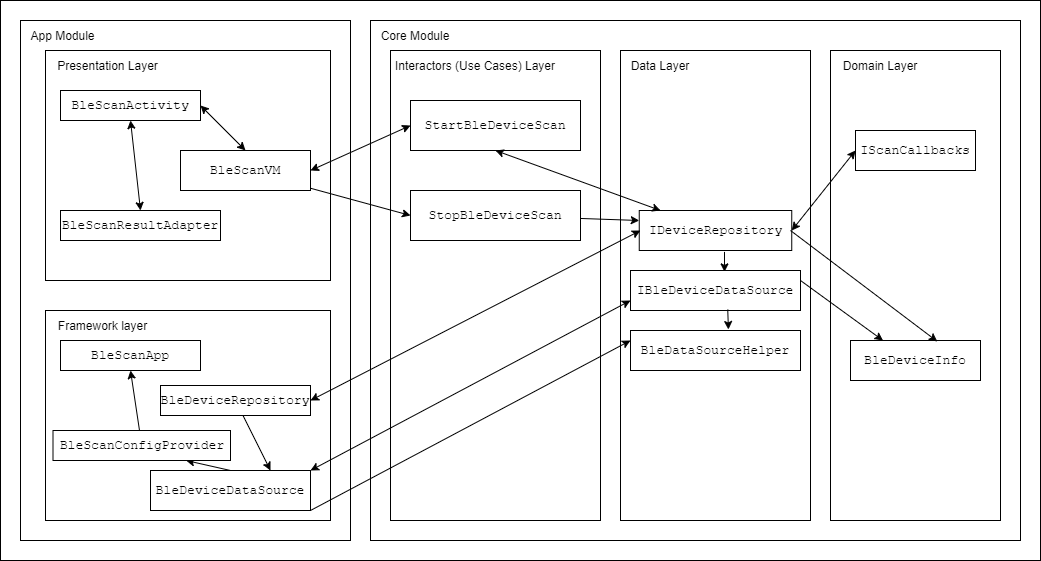

The diagram above was exported from draw.io. Its source (the exported page's mxGraphModel, read from the mxfile embedded in the PNG):
<mxGraphModel dx="1264" dy="592" grid="1" gridSize="10" guides="1" tooltips="1" connect="1" arrows="1" fold="1" page="1" pageScale="1" pageWidth="1100" pageHeight="850" math="0" shadow="0">
  <root>
    <mxCell id="0" />
    <mxCell id="1" parent="0" />
    <mxCell id="jrK19q0ejmSN8UJtgASp-1" value="" style="rounded=0;whiteSpace=wrap;html=1;" vertex="1" parent="1">
      <mxGeometry x="40" y="40" width="1040" height="560" as="geometry" />
    </mxCell>
    <mxCell id="jrK19q0ejmSN8UJtgASp-2" value="" style="rounded=0;whiteSpace=wrap;html=1;" vertex="1" parent="1">
      <mxGeometry x="60" y="60" width="330" height="520" as="geometry" />
    </mxCell>
    <mxCell id="jrK19q0ejmSN8UJtgASp-3" value="" style="rounded=0;whiteSpace=wrap;html=1;" vertex="1" parent="1">
      <mxGeometry x="410" y="60" width="650" height="520" as="geometry" />
    </mxCell>
    <mxCell id="jrK19q0ejmSN8UJtgASp-5" value="" style="rounded=0;whiteSpace=wrap;html=1;" vertex="1" parent="1">
      <mxGeometry x="430" y="90" width="210" height="470" as="geometry" />
    </mxCell>
    <mxCell id="jrK19q0ejmSN8UJtgASp-6" value="" style="rounded=0;whiteSpace=wrap;html=1;" vertex="1" parent="1">
      <mxGeometry x="660" y="90" width="190" height="470" as="geometry" />
    </mxCell>
    <mxCell id="jrK19q0ejmSN8UJtgASp-7" value="" style="rounded=0;whiteSpace=wrap;html=1;" vertex="1" parent="1">
      <mxGeometry x="870" y="90" width="170" height="470" as="geometry" />
    </mxCell>
    <mxCell id="jrK19q0ejmSN8UJtgASp-8" value="" style="rounded=0;whiteSpace=wrap;html=1;" vertex="1" parent="1">
      <mxGeometry x="85" y="90" width="285" height="230" as="geometry" />
    </mxCell>
    <mxCell id="jrK19q0ejmSN8UJtgASp-9" value="" style="rounded=0;whiteSpace=wrap;html=1;" vertex="1" parent="1">
      <mxGeometry x="85" y="350" width="285" height="210" as="geometry" />
    </mxCell>
    <mxCell id="jrK19q0ejmSN8UJtgASp-10" value="&lt;pre style=&quot;background-color: rgb(255 , 255 , 255) ; font-family: &amp;#34;jetbrains mono&amp;#34; , monospace ; font-size: 9.8pt&quot;&gt;BleScanActivity&lt;/pre&gt;" style="rounded=0;whiteSpace=wrap;html=1;" vertex="1" parent="1">
      <mxGeometry x="100" y="130" width="140" height="30" as="geometry" />
    </mxCell>
    <mxCell id="jrK19q0ejmSN8UJtgASp-37" style="edgeStyle=none;rounded=0;orthogonalLoop=1;jettySize=auto;html=1;entryX=0;entryY=0.5;entryDx=0;entryDy=0;" edge="1" parent="1" source="jrK19q0ejmSN8UJtgASp-11" target="jrK19q0ejmSN8UJtgASp-14">
      <mxGeometry relative="1" as="geometry" />
    </mxCell>
    <mxCell id="jrK19q0ejmSN8UJtgASp-11" value="&lt;pre style=&quot;background-color: rgb(255 , 255 , 255) ; font-family: &amp;#34;jetbrains mono&amp;#34; , monospace ; font-size: 9.8pt&quot;&gt;BleScanVM&lt;/pre&gt;" style="rounded=0;whiteSpace=wrap;html=1;" vertex="1" parent="1">
      <mxGeometry x="220" y="190" width="130" height="40" as="geometry" />
    </mxCell>
    <mxCell id="jrK19q0ejmSN8UJtgASp-12" value="&lt;pre style=&quot;background-color: rgb(255 , 255 , 255) ; font-family: &amp;#34;jetbrains mono&amp;#34; , monospace ; font-size: 9.8pt&quot;&gt;BleScanResultAdapter&lt;/pre&gt;" style="rounded=0;whiteSpace=wrap;html=1;" vertex="1" parent="1">
      <mxGeometry x="100" y="250" width="160" height="30" as="geometry" />
    </mxCell>
    <mxCell id="jrK19q0ejmSN8UJtgASp-13" value="&lt;pre style=&quot;background-color: rgb(255 , 255 , 255) ; font-family: &amp;#34;jetbrains mono&amp;#34; , monospace ; font-size: 9.8pt&quot;&gt;StartBleDeviceScan&lt;/pre&gt;" style="rounded=0;whiteSpace=wrap;html=1;" vertex="1" parent="1">
      <mxGeometry x="450" y="140" width="170" height="50" as="geometry" />
    </mxCell>
    <mxCell id="jrK19q0ejmSN8UJtgASp-39" style="edgeStyle=none;rounded=0;orthogonalLoop=1;jettySize=auto;html=1;entryX=0;entryY=0.25;entryDx=0;entryDy=0;" edge="1" parent="1" source="jrK19q0ejmSN8UJtgASp-14" target="jrK19q0ejmSN8UJtgASp-15">
      <mxGeometry relative="1" as="geometry" />
    </mxCell>
    <mxCell id="jrK19q0ejmSN8UJtgASp-14" value="&lt;pre style=&quot;background-color: rgb(255 , 255 , 255) ; font-family: &amp;#34;jetbrains mono&amp;#34; , monospace ; font-size: 9.8pt&quot;&gt;StopBleDeviceScan&lt;/pre&gt;" style="rounded=0;whiteSpace=wrap;html=1;" vertex="1" parent="1">
      <mxGeometry x="450" y="230" width="170" height="50" as="geometry" />
    </mxCell>
    <mxCell id="jrK19q0ejmSN8UJtgASp-15" value="&lt;pre style=&quot;background-color: rgb(255 , 255 , 255) ; font-family: &amp;#34;jetbrains mono&amp;#34; , monospace ; font-size: 9.8pt&quot;&gt;IDeviceRepository&lt;/pre&gt;" style="rounded=0;whiteSpace=wrap;html=1;" vertex="1" parent="1">
      <mxGeometry x="678.75" y="250" width="152.5" height="40" as="geometry" />
    </mxCell>
    <mxCell id="jrK19q0ejmSN8UJtgASp-61" style="edgeStyle=none;rounded=0;orthogonalLoop=1;jettySize=auto;html=1;entryX=0.25;entryY=0;entryDx=0;entryDy=0;exitX=1;exitY=0.25;exitDx=0;exitDy=0;" edge="1" parent="1" source="jrK19q0ejmSN8UJtgASp-16" target="jrK19q0ejmSN8UJtgASp-19">
      <mxGeometry relative="1" as="geometry" />
    </mxCell>
    <mxCell id="jrK19q0ejmSN8UJtgASp-16" value="&lt;pre style=&quot;background-color: rgb(255 , 255 , 255) ; font-family: &amp;#34;jetbrains mono&amp;#34; , monospace ; font-size: 9.8pt&quot;&gt;IBleDeviceDataSource&lt;/pre&gt;" style="rounded=0;whiteSpace=wrap;html=1;" vertex="1" parent="1">
      <mxGeometry x="670" y="310" width="170" height="40" as="geometry" />
    </mxCell>
    <mxCell id="jrK19q0ejmSN8UJtgASp-17" value="&lt;pre style=&quot;background-color: rgb(255 , 255 , 255) ; font-family: &amp;#34;jetbrains mono&amp;#34; , monospace ; font-size: 9.8pt&quot;&gt;BleDataSourceHelper&lt;/pre&gt;" style="rounded=0;whiteSpace=wrap;html=1;" vertex="1" parent="1">
      <mxGeometry x="670" y="370" width="170" height="40" as="geometry" />
    </mxCell>
    <mxCell id="jrK19q0ejmSN8UJtgASp-18" value="&lt;pre style=&quot;background-color: rgb(255 , 255 , 255) ; font-family: &amp;#34;jetbrains mono&amp;#34; , monospace ; font-size: 9.8pt&quot;&gt;&lt;pre style=&quot;font-family: &amp;#34;jetbrains mono&amp;#34; , monospace ; font-size: 9.8pt&quot;&gt;IScanCallbacks&lt;/pre&gt;&lt;/pre&gt;" style="rounded=0;whiteSpace=wrap;html=1;" vertex="1" parent="1">
      <mxGeometry x="895" y="170" width="120" height="40" as="geometry" />
    </mxCell>
    <mxCell id="jrK19q0ejmSN8UJtgASp-19" value="&lt;pre style=&quot;background-color: #ffffff ; color: #000000 ; font-family: &amp;#34;jetbrains mono&amp;#34; , monospace ; font-size: 9.8pt&quot;&gt;&lt;pre style=&quot;font-family: &amp;#34;jetbrains mono&amp;#34; , monospace ; font-size: 9.8pt&quot;&gt;BleDeviceInfo&lt;/pre&gt;&lt;/pre&gt;" style="rounded=0;whiteSpace=wrap;html=1;" vertex="1" parent="1">
      <mxGeometry x="890" y="380" width="130" height="40" as="geometry" />
    </mxCell>
    <mxCell id="jrK19q0ejmSN8UJtgASp-20" value="App Module" style="text;html=1;strokeColor=none;fillColor=none;align=center;verticalAlign=middle;whiteSpace=wrap;rounded=0;" vertex="1" parent="1">
      <mxGeometry x="60" y="60" width="85" height="30" as="geometry" />
    </mxCell>
    <mxCell id="jrK19q0ejmSN8UJtgASp-21" value="Core Module" style="text;html=1;strokeColor=none;fillColor=none;align=center;verticalAlign=middle;whiteSpace=wrap;rounded=0;" vertex="1" parent="1">
      <mxGeometry x="410" y="60" width="90" height="30" as="geometry" />
    </mxCell>
    <mxCell id="jrK19q0ejmSN8UJtgASp-22" value="Presentation Layer" style="text;html=1;strokeColor=none;fillColor=none;align=center;verticalAlign=middle;whiteSpace=wrap;rounded=0;" vertex="1" parent="1">
      <mxGeometry x="85" y="90" width="125" height="30" as="geometry" />
    </mxCell>
    <mxCell id="jrK19q0ejmSN8UJtgASp-23" value="Framework layer" style="text;html=1;strokeColor=none;fillColor=none;align=center;verticalAlign=middle;whiteSpace=wrap;rounded=0;" vertex="1" parent="1">
      <mxGeometry x="85" y="350" width="115" height="30" as="geometry" />
    </mxCell>
    <mxCell id="jrK19q0ejmSN8UJtgASp-24" value="Interactors (Use Cases) Layer" style="text;html=1;strokeColor=none;fillColor=none;align=center;verticalAlign=middle;whiteSpace=wrap;rounded=0;" vertex="1" parent="1">
      <mxGeometry x="430" y="90" width="170" height="30" as="geometry" />
    </mxCell>
    <mxCell id="jrK19q0ejmSN8UJtgASp-25" value="Data Layer" style="text;html=1;strokeColor=none;fillColor=none;align=center;verticalAlign=middle;whiteSpace=wrap;rounded=0;" vertex="1" parent="1">
      <mxGeometry x="660" y="90" width="80" height="30" as="geometry" />
    </mxCell>
    <mxCell id="jrK19q0ejmSN8UJtgASp-26" value="Domain Layer" style="text;html=1;strokeColor=none;fillColor=none;align=center;verticalAlign=middle;whiteSpace=wrap;rounded=0;" vertex="1" parent="1">
      <mxGeometry x="870" y="90" width="100" height="30" as="geometry" />
    </mxCell>
    <mxCell id="jrK19q0ejmSN8UJtgASp-27" value="&lt;pre style=&quot;background-color: rgb(255 , 255 , 255) ; font-family: &amp;#34;jetbrains mono&amp;#34; , monospace ; font-size: 9.8pt&quot;&gt;&lt;pre style=&quot;font-family: &amp;#34;jetbrains mono&amp;#34; , monospace ; font-size: 9.8pt&quot;&gt;BleScanApp&lt;/pre&gt;&lt;/pre&gt;" style="rounded=0;whiteSpace=wrap;html=1;" vertex="1" parent="1">
      <mxGeometry x="100" y="380" width="140" height="30" as="geometry" />
    </mxCell>
    <mxCell id="jrK19q0ejmSN8UJtgASp-57" style="edgeStyle=none;rounded=0;orthogonalLoop=1;jettySize=auto;html=1;entryX=0.75;entryY=0;entryDx=0;entryDy=0;" edge="1" parent="1" source="jrK19q0ejmSN8UJtgASp-28" target="jrK19q0ejmSN8UJtgASp-29">
      <mxGeometry relative="1" as="geometry" />
    </mxCell>
    <mxCell id="jrK19q0ejmSN8UJtgASp-28" value="&lt;pre style=&quot;background-color: rgb(255 , 255 , 255) ; font-family: &amp;#34;jetbrains mono&amp;#34; , monospace ; font-size: 9.8pt&quot;&gt;BleDeviceRepository&lt;/pre&gt;" style="rounded=0;whiteSpace=wrap;html=1;" vertex="1" parent="1">
      <mxGeometry x="200" y="425" width="150" height="30" as="geometry" />
    </mxCell>
    <mxCell id="jrK19q0ejmSN8UJtgASp-55" style="edgeStyle=none;rounded=0;orthogonalLoop=1;jettySize=auto;html=1;exitX=0.5;exitY=0;exitDx=0;exitDy=0;entryX=0.75;entryY=1;entryDx=0;entryDy=0;" edge="1" parent="1" source="jrK19q0ejmSN8UJtgASp-29" target="jrK19q0ejmSN8UJtgASp-30">
      <mxGeometry relative="1" as="geometry" />
    </mxCell>
    <mxCell id="jrK19q0ejmSN8UJtgASp-29" value="&lt;pre style=&quot;background-color: rgb(255 , 255 , 255) ; font-family: &amp;#34;jetbrains mono&amp;#34; , monospace ; font-size: 9.8pt&quot;&gt;BleDeviceDataSource&lt;/pre&gt;" style="rounded=0;whiteSpace=wrap;html=1;" vertex="1" parent="1">
      <mxGeometry x="190" y="510" width="160" height="40" as="geometry" />
    </mxCell>
    <mxCell id="jrK19q0ejmSN8UJtgASp-53" style="edgeStyle=none;rounded=0;orthogonalLoop=1;jettySize=auto;html=1;entryX=0.5;entryY=1;entryDx=0;entryDy=0;" edge="1" parent="1" source="jrK19q0ejmSN8UJtgASp-30" target="jrK19q0ejmSN8UJtgASp-27">
      <mxGeometry relative="1" as="geometry" />
    </mxCell>
    <mxCell id="jrK19q0ejmSN8UJtgASp-30" value="&lt;pre style=&quot;background-color: rgb(255 , 255 , 255) ; font-family: &amp;#34;jetbrains mono&amp;#34; , monospace ; font-size: 9.8pt&quot;&gt;BleScanConfigProvider&lt;/pre&gt;" style="rounded=0;whiteSpace=wrap;html=1;" vertex="1" parent="1">
      <mxGeometry x="92.5" y="470" width="177.5" height="30" as="geometry" />
    </mxCell>
    <mxCell id="jrK19q0ejmSN8UJtgASp-41" value="" style="endArrow=classic;startArrow=classic;html=1;rounded=0;exitX=0.008;exitY=0.5;exitDx=0;exitDy=0;exitPerimeter=0;" edge="1" parent="1" source="jrK19q0ejmSN8UJtgASp-15">
      <mxGeometry width="50" height="50" relative="1" as="geometry">
        <mxPoint x="520" y="290" as="sourcePoint" />
        <mxPoint x="350" y="440" as="targetPoint" />
        <Array as="points">
          <mxPoint x="350" y="440" />
        </Array>
      </mxGeometry>
    </mxCell>
    <mxCell id="jrK19q0ejmSN8UJtgASp-42" value="" style="endArrow=classic;startArrow=classic;html=1;rounded=0;exitX=1;exitY=0.5;exitDx=0;exitDy=0;entryX=0.5;entryY=0;entryDx=0;entryDy=0;" edge="1" parent="1" source="jrK19q0ejmSN8UJtgASp-10" target="jrK19q0ejmSN8UJtgASp-11">
      <mxGeometry width="50" height="50" relative="1" as="geometry">
        <mxPoint x="520" y="290" as="sourcePoint" />
        <mxPoint x="570" y="240" as="targetPoint" />
      </mxGeometry>
    </mxCell>
    <mxCell id="jrK19q0ejmSN8UJtgASp-43" value="" style="endArrow=classic;startArrow=classic;html=1;rounded=0;exitX=0.5;exitY=0;exitDx=0;exitDy=0;entryX=0.5;entryY=1;entryDx=0;entryDy=0;" edge="1" parent="1" source="jrK19q0ejmSN8UJtgASp-12" target="jrK19q0ejmSN8UJtgASp-10">
      <mxGeometry width="50" height="50" relative="1" as="geometry">
        <mxPoint x="520" y="290" as="sourcePoint" />
        <mxPoint x="570" y="240" as="targetPoint" />
      </mxGeometry>
    </mxCell>
    <mxCell id="jrK19q0ejmSN8UJtgASp-44" value="" style="endArrow=classic;startArrow=classic;html=1;rounded=0;exitX=1;exitY=0.5;exitDx=0;exitDy=0;entryX=0;entryY=0.5;entryDx=0;entryDy=0;" edge="1" parent="1" source="jrK19q0ejmSN8UJtgASp-11" target="jrK19q0ejmSN8UJtgASp-13">
      <mxGeometry width="50" height="50" relative="1" as="geometry">
        <mxPoint x="520" y="290" as="sourcePoint" />
        <mxPoint x="570" y="240" as="targetPoint" />
      </mxGeometry>
    </mxCell>
    <mxCell id="jrK19q0ejmSN8UJtgASp-45" value="" style="endArrow=classic;startArrow=classic;html=1;rounded=0;exitX=0.5;exitY=1;exitDx=0;exitDy=0;" edge="1" parent="1" source="jrK19q0ejmSN8UJtgASp-13" target="jrK19q0ejmSN8UJtgASp-15">
      <mxGeometry width="50" height="50" relative="1" as="geometry">
        <mxPoint x="520" y="290" as="sourcePoint" />
        <mxPoint x="570" y="240" as="targetPoint" />
      </mxGeometry>
    </mxCell>
    <mxCell id="jrK19q0ejmSN8UJtgASp-46" value="" style="endArrow=classic;startArrow=classic;html=1;rounded=0;entryX=0;entryY=0.75;entryDx=0;entryDy=0;exitX=1;exitY=0;exitDx=0;exitDy=0;" edge="1" parent="1" source="jrK19q0ejmSN8UJtgASp-29" target="jrK19q0ejmSN8UJtgASp-16">
      <mxGeometry width="50" height="50" relative="1" as="geometry">
        <mxPoint x="520" y="290" as="sourcePoint" />
        <mxPoint x="570" y="240" as="targetPoint" />
      </mxGeometry>
    </mxCell>
    <mxCell id="jrK19q0ejmSN8UJtgASp-49" value="" style="endArrow=classic;html=1;rounded=0;entryX=0.553;entryY=0.035;entryDx=0;entryDy=0;entryPerimeter=0;exitX=0.559;exitY=1.035;exitDx=0;exitDy=0;exitPerimeter=0;" edge="1" parent="1" source="jrK19q0ejmSN8UJtgASp-15" target="jrK19q0ejmSN8UJtgASp-16">
      <mxGeometry width="50" height="50" relative="1" as="geometry">
        <mxPoint x="520" y="290" as="sourcePoint" />
        <mxPoint x="570" y="240" as="targetPoint" />
      </mxGeometry>
    </mxCell>
    <mxCell id="jrK19q0ejmSN8UJtgASp-50" value="" style="endArrow=classic;html=1;rounded=0;entryX=0.576;entryY=-0.025;entryDx=0;entryDy=0;entryPerimeter=0;exitX=0.572;exitY=0.975;exitDx=0;exitDy=0;exitPerimeter=0;" edge="1" parent="1" source="jrK19q0ejmSN8UJtgASp-16" target="jrK19q0ejmSN8UJtgASp-17">
      <mxGeometry width="50" height="50" relative="1" as="geometry">
        <mxPoint x="520" y="290" as="sourcePoint" />
        <mxPoint x="570" y="240" as="targetPoint" />
      </mxGeometry>
    </mxCell>
    <mxCell id="jrK19q0ejmSN8UJtgASp-51" value="" style="endArrow=classic;startArrow=classic;html=1;rounded=0;entryX=0;entryY=0.5;entryDx=0;entryDy=0;exitX=1;exitY=0.5;exitDx=0;exitDy=0;" edge="1" parent="1" source="jrK19q0ejmSN8UJtgASp-15" target="jrK19q0ejmSN8UJtgASp-18">
      <mxGeometry width="50" height="50" relative="1" as="geometry">
        <mxPoint x="520" y="230" as="sourcePoint" />
        <mxPoint x="570" y="180" as="targetPoint" />
      </mxGeometry>
    </mxCell>
    <mxCell id="jrK19q0ejmSN8UJtgASp-58" value="" style="endArrow=classic;html=1;rounded=0;exitX=1;exitY=1;exitDx=0;exitDy=0;" edge="1" parent="1" source="jrK19q0ejmSN8UJtgASp-29">
      <mxGeometry width="50" height="50" relative="1" as="geometry">
        <mxPoint x="350" y="540" as="sourcePoint" />
        <mxPoint x="670" y="380" as="targetPoint" />
      </mxGeometry>
    </mxCell>
    <mxCell id="jrK19q0ejmSN8UJtgASp-60" value="" style="endArrow=classic;html=1;rounded=0;entryX=0.668;entryY=0.025;entryDx=0;entryDy=0;entryPerimeter=0;" edge="1" parent="1" target="jrK19q0ejmSN8UJtgASp-19">
      <mxGeometry width="50" height="50" relative="1" as="geometry">
        <mxPoint x="830" y="270" as="sourcePoint" />
        <mxPoint x="570" y="280" as="targetPoint" />
      </mxGeometry>
    </mxCell>
  </root>
</mxGraphModel>